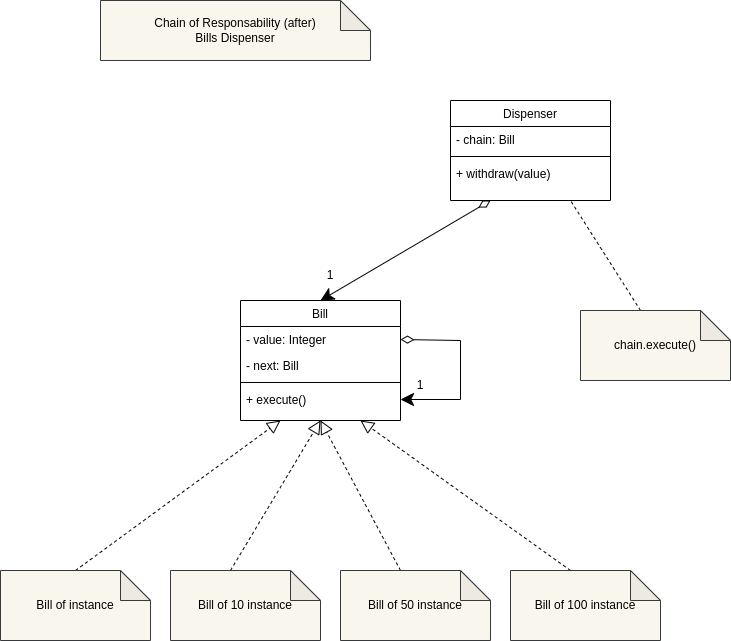

The diagram above was exported from draw.io. Its source (the exported page's mxGraphModel, read from the mxfile embedded in the PNG):
<mxGraphModel dx="2249" dy="706" grid="1" gridSize="10" guides="1" tooltips="1" connect="1" arrows="1" fold="1" page="1" pageScale="1" pageWidth="827" pageHeight="1169" math="0" shadow="0">
  <root>
    <mxCell id="WIyWlLk6GJQsqaUBKTNV-0" />
    <mxCell id="WIyWlLk6GJQsqaUBKTNV-1" parent="WIyWlLk6GJQsqaUBKTNV-0" />
    <mxCell id="zkfFHV4jXpPFQw0GAbJ--17" value="Bill" style="swimlane;fontStyle=0;align=center;verticalAlign=top;childLayout=stackLayout;horizontal=1;startSize=26;horizontalStack=0;resizeParent=1;resizeLast=0;collapsible=1;marginBottom=0;rounded=0;shadow=0;strokeWidth=1;" parent="WIyWlLk6GJQsqaUBKTNV-1" vertex="1">
      <mxGeometry x="210" y="330" width="160" height="120" as="geometry">
        <mxRectangle x="550" y="140" width="160" height="26" as="alternateBounds" />
      </mxGeometry>
    </mxCell>
    <mxCell id="zkfFHV4jXpPFQw0GAbJ--18" value="- value: Integer" style="text;align=left;verticalAlign=top;spacingLeft=4;spacingRight=4;overflow=hidden;rotatable=0;points=[[0,0.5],[1,0.5]];portConstraint=eastwest;" parent="zkfFHV4jXpPFQw0GAbJ--17" vertex="1">
      <mxGeometry y="26" width="160" height="26" as="geometry" />
    </mxCell>
    <mxCell id="zkfFHV4jXpPFQw0GAbJ--22" value="- next: Bill" style="text;align=left;verticalAlign=top;spacingLeft=4;spacingRight=4;overflow=hidden;rotatable=0;points=[[0,0.5],[1,0.5]];portConstraint=eastwest;rounded=0;shadow=0;html=0;" parent="zkfFHV4jXpPFQw0GAbJ--17" vertex="1">
      <mxGeometry y="52" width="160" height="26" as="geometry" />
    </mxCell>
    <mxCell id="zkfFHV4jXpPFQw0GAbJ--23" value="" style="line;html=1;strokeWidth=1;align=left;verticalAlign=middle;spacingTop=-1;spacingLeft=3;spacingRight=3;rotatable=0;labelPosition=right;points=[];portConstraint=eastwest;" parent="zkfFHV4jXpPFQw0GAbJ--17" vertex="1">
      <mxGeometry y="78" width="160" height="8" as="geometry" />
    </mxCell>
    <mxCell id="zkfFHV4jXpPFQw0GAbJ--24" value="+ execute()" style="text;align=left;verticalAlign=top;spacingLeft=4;spacingRight=4;overflow=hidden;rotatable=0;points=[[0,0.5],[1,0.5]];portConstraint=eastwest;" parent="zkfFHV4jXpPFQw0GAbJ--17" vertex="1">
      <mxGeometry y="86" width="160" height="26" as="geometry" />
    </mxCell>
    <mxCell id="Wk1mLysD-9liVLpzKOWK-18" style="edgeStyle=none;rounded=0;orthogonalLoop=1;jettySize=auto;html=1;exitX=1;exitY=0.5;exitDx=0;exitDy=0;startArrow=diamondThin;startFill=0;endArrow=classic;endFill=1;startSize=11;endSize=11;entryX=1;entryY=0.5;entryDx=0;entryDy=0;" edge="1" parent="zkfFHV4jXpPFQw0GAbJ--17" source="zkfFHV4jXpPFQw0GAbJ--18" target="zkfFHV4jXpPFQw0GAbJ--24">
      <mxGeometry relative="1" as="geometry">
        <mxPoint x="220" y="120" as="targetPoint" />
        <Array as="points">
          <mxPoint x="220" y="40" />
          <mxPoint x="220" y="99" />
        </Array>
      </mxGeometry>
    </mxCell>
    <mxCell id="Wk1mLysD-9liVLpzKOWK-0" value="Chain of Responsability (after)&lt;br&gt;Bills Dispenser" style="shape=note;whiteSpace=wrap;html=1;backgroundOutline=1;darkOpacity=0.05;fillColor=#f9f7ed;strokeColor=#36393d;" vertex="1" parent="WIyWlLk6GJQsqaUBKTNV-1">
      <mxGeometry x="70" y="30" width="270" height="60" as="geometry" />
    </mxCell>
    <mxCell id="Wk1mLysD-9liVLpzKOWK-15" style="rounded=0;orthogonalLoop=1;jettySize=auto;html=1;exitX=0.25;exitY=1;exitDx=0;exitDy=0;entryX=0.5;entryY=0;entryDx=0;entryDy=0;endArrow=classic;endFill=1;endSize=11;startSize=11;startArrow=diamondThin;startFill=0;" edge="1" parent="WIyWlLk6GJQsqaUBKTNV-1" source="Wk1mLysD-9liVLpzKOWK-1" target="zkfFHV4jXpPFQw0GAbJ--17">
      <mxGeometry relative="1" as="geometry" />
    </mxCell>
    <mxCell id="Wk1mLysD-9liVLpzKOWK-1" value="Dispenser" style="swimlane;fontStyle=0;align=center;verticalAlign=top;childLayout=stackLayout;horizontal=1;startSize=26;horizontalStack=0;resizeParent=1;resizeLast=0;collapsible=1;marginBottom=0;rounded=0;shadow=0;strokeWidth=1;" vertex="1" parent="WIyWlLk6GJQsqaUBKTNV-1">
      <mxGeometry x="420" y="130" width="160" height="100" as="geometry">
        <mxRectangle x="550" y="140" width="160" height="26" as="alternateBounds" />
      </mxGeometry>
    </mxCell>
    <mxCell id="Wk1mLysD-9liVLpzKOWK-2" value="- chain: Bill" style="text;align=left;verticalAlign=top;spacingLeft=4;spacingRight=4;overflow=hidden;rotatable=0;points=[[0,0.5],[1,0.5]];portConstraint=eastwest;" vertex="1" parent="Wk1mLysD-9liVLpzKOWK-1">
      <mxGeometry y="26" width="160" height="26" as="geometry" />
    </mxCell>
    <mxCell id="Wk1mLysD-9liVLpzKOWK-7" value="" style="line;html=1;strokeWidth=1;align=left;verticalAlign=middle;spacingTop=-1;spacingLeft=3;spacingRight=3;rotatable=0;labelPosition=right;points=[];portConstraint=eastwest;" vertex="1" parent="Wk1mLysD-9liVLpzKOWK-1">
      <mxGeometry y="52" width="160" height="8" as="geometry" />
    </mxCell>
    <mxCell id="Wk1mLysD-9liVLpzKOWK-8" value="+ withdraw(value)" style="text;align=left;verticalAlign=top;spacingLeft=4;spacingRight=4;overflow=hidden;rotatable=0;points=[[0,0.5],[1,0.5]];portConstraint=eastwest;" vertex="1" parent="Wk1mLysD-9liVLpzKOWK-1">
      <mxGeometry y="60" width="160" height="26" as="geometry" />
    </mxCell>
    <mxCell id="Wk1mLysD-9liVLpzKOWK-25" style="edgeStyle=none;rounded=0;orthogonalLoop=1;jettySize=auto;html=1;exitX=0;exitY=0;exitDx=60;exitDy=0;exitPerimeter=0;entryX=0.75;entryY=1;entryDx=0;entryDy=0;dashed=1;startArrow=none;startFill=0;endArrow=none;endFill=0;startSize=11;endSize=11;" edge="1" parent="WIyWlLk6GJQsqaUBKTNV-1" source="Wk1mLysD-9liVLpzKOWK-10" target="Wk1mLysD-9liVLpzKOWK-1">
      <mxGeometry relative="1" as="geometry" />
    </mxCell>
    <mxCell id="Wk1mLysD-9liVLpzKOWK-10" value="chain.execute()" style="shape=note;whiteSpace=wrap;html=1;backgroundOutline=1;darkOpacity=0.05;fillColor=#f9f7ed;strokeColor=#36393d;" vertex="1" parent="WIyWlLk6GJQsqaUBKTNV-1">
      <mxGeometry x="550" y="340" width="150" height="70" as="geometry" />
    </mxCell>
    <mxCell id="Wk1mLysD-9liVLpzKOWK-21" style="edgeStyle=none;rounded=0;orthogonalLoop=1;jettySize=auto;html=1;exitX=0.5;exitY=0;exitDx=0;exitDy=0;exitPerimeter=0;entryX=0.25;entryY=1;entryDx=0;entryDy=0;startArrow=none;startFill=0;endArrow=block;endFill=0;startSize=11;endSize=11;dashed=1;" edge="1" parent="WIyWlLk6GJQsqaUBKTNV-1" source="Wk1mLysD-9liVLpzKOWK-11" target="zkfFHV4jXpPFQw0GAbJ--17">
      <mxGeometry relative="1" as="geometry" />
    </mxCell>
    <mxCell id="Wk1mLysD-9liVLpzKOWK-11" value="Bill of instance" style="shape=note;whiteSpace=wrap;html=1;backgroundOutline=1;darkOpacity=0.05;fillColor=#f9f7ed;strokeColor=#36393d;" vertex="1" parent="WIyWlLk6GJQsqaUBKTNV-1">
      <mxGeometry x="-30" y="600" width="150" height="70" as="geometry" />
    </mxCell>
    <mxCell id="Wk1mLysD-9liVLpzKOWK-22" style="edgeStyle=none;rounded=0;orthogonalLoop=1;jettySize=auto;html=1;exitX=0;exitY=0;exitDx=60;exitDy=0;exitPerimeter=0;entryX=0.5;entryY=1;entryDx=0;entryDy=0;dashed=1;startArrow=none;startFill=0;endArrow=block;endFill=0;startSize=11;endSize=11;" edge="1" parent="WIyWlLk6GJQsqaUBKTNV-1" source="Wk1mLysD-9liVLpzKOWK-12" target="zkfFHV4jXpPFQw0GAbJ--17">
      <mxGeometry relative="1" as="geometry" />
    </mxCell>
    <mxCell id="Wk1mLysD-9liVLpzKOWK-12" value="Bill of 10 instance" style="shape=note;whiteSpace=wrap;html=1;backgroundOutline=1;darkOpacity=0.05;fillColor=#f9f7ed;strokeColor=#36393d;" vertex="1" parent="WIyWlLk6GJQsqaUBKTNV-1">
      <mxGeometry x="140" y="600" width="150" height="70" as="geometry" />
    </mxCell>
    <mxCell id="Wk1mLysD-9liVLpzKOWK-23" style="edgeStyle=none;rounded=0;orthogonalLoop=1;jettySize=auto;html=1;exitX=0;exitY=0;exitDx=60;exitDy=0;exitPerimeter=0;entryX=0.5;entryY=1;entryDx=0;entryDy=0;dashed=1;startArrow=none;startFill=0;endArrow=block;endFill=0;startSize=11;endSize=11;" edge="1" parent="WIyWlLk6GJQsqaUBKTNV-1" source="Wk1mLysD-9liVLpzKOWK-13" target="zkfFHV4jXpPFQw0GAbJ--17">
      <mxGeometry relative="1" as="geometry" />
    </mxCell>
    <mxCell id="Wk1mLysD-9liVLpzKOWK-13" value="Bill of 50 instance" style="shape=note;whiteSpace=wrap;html=1;backgroundOutline=1;darkOpacity=0.05;fillColor=#f9f7ed;strokeColor=#36393d;" vertex="1" parent="WIyWlLk6GJQsqaUBKTNV-1">
      <mxGeometry x="310" y="600" width="150" height="70" as="geometry" />
    </mxCell>
    <mxCell id="Wk1mLysD-9liVLpzKOWK-24" style="edgeStyle=none;rounded=0;orthogonalLoop=1;jettySize=auto;html=1;exitX=0;exitY=0;exitDx=60;exitDy=0;exitPerimeter=0;entryX=0.75;entryY=1;entryDx=0;entryDy=0;dashed=1;startArrow=none;startFill=0;endArrow=block;endFill=0;startSize=11;endSize=11;" edge="1" parent="WIyWlLk6GJQsqaUBKTNV-1" source="Wk1mLysD-9liVLpzKOWK-14" target="zkfFHV4jXpPFQw0GAbJ--17">
      <mxGeometry relative="1" as="geometry" />
    </mxCell>
    <mxCell id="Wk1mLysD-9liVLpzKOWK-14" value="Bill of 100 instance" style="shape=note;whiteSpace=wrap;html=1;backgroundOutline=1;darkOpacity=0.05;fillColor=#f9f7ed;strokeColor=#36393d;" vertex="1" parent="WIyWlLk6GJQsqaUBKTNV-1">
      <mxGeometry x="480" y="600" width="150" height="70" as="geometry" />
    </mxCell>
    <mxCell id="Wk1mLysD-9liVLpzKOWK-19" value="1" style="text;html=1;strokeColor=none;fillColor=none;align=center;verticalAlign=middle;whiteSpace=wrap;rounded=0;" vertex="1" parent="WIyWlLk6GJQsqaUBKTNV-1">
      <mxGeometry x="270" y="290" width="60" height="30" as="geometry" />
    </mxCell>
    <mxCell id="Wk1mLysD-9liVLpzKOWK-20" value="1" style="text;html=1;strokeColor=none;fillColor=none;align=center;verticalAlign=middle;whiteSpace=wrap;rounded=0;" vertex="1" parent="WIyWlLk6GJQsqaUBKTNV-1">
      <mxGeometry x="360" y="400" width="60" height="30" as="geometry" />
    </mxCell>
  </root>
</mxGraphModel>